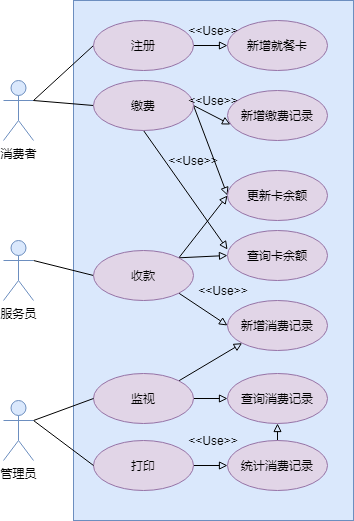

The diagram above was exported from draw.io. Its source (the exported page's mxGraphModel, read from the mxfile embedded in the PNG):
<mxGraphModel dx="1422" dy="713" grid="1" gridSize="10" guides="1" tooltips="1" connect="1" arrows="1" fold="1" page="1" pageScale="1" pageWidth="827" pageHeight="1169" math="0" shadow="0">
  <root>
    <mxCell id="0" />
    <mxCell id="1" parent="0" />
    <mxCell id="cpkNTehpS1NObPgvtT6O-1" value="消费者" style="shape=umlActor;verticalLabelPosition=bottom;verticalAlign=top;html=1;outlineConnect=0;fillColor=#dae8fc;strokeColor=#6c8ebf;" vertex="1" parent="1">
      <mxGeometry x="90" y="120" width="30" height="60" as="geometry" />
    </mxCell>
    <mxCell id="cpkNTehpS1NObPgvtT6O-2" value="" style="whiteSpace=wrap;html=1;imageAspect=1;fillColor=#dae8fc;strokeColor=#6c8ebf;" vertex="1" parent="1">
      <mxGeometry x="160" y="40" width="280" height="520" as="geometry" />
    </mxCell>
    <mxCell id="cpkNTehpS1NObPgvtT6O-12" style="rounded=0;orthogonalLoop=1;jettySize=auto;html=1;exitX=0;exitY=0.5;exitDx=0;exitDy=0;entryX=1;entryY=0.3333333333333333;entryDx=0;entryDy=0;entryPerimeter=0;endArrow=none;endFill=0;" edge="1" parent="1" source="cpkNTehpS1NObPgvtT6O-6" target="cpkNTehpS1NObPgvtT6O-1">
      <mxGeometry relative="1" as="geometry" />
    </mxCell>
    <mxCell id="cpkNTehpS1NObPgvtT6O-46" style="edgeStyle=none;rounded=0;orthogonalLoop=1;jettySize=auto;html=1;exitX=1;exitY=0.5;exitDx=0;exitDy=0;entryX=0;entryY=0.5;entryDx=0;entryDy=0;endArrow=block;endFill=0;" edge="1" parent="1" source="cpkNTehpS1NObPgvtT6O-6" target="cpkNTehpS1NObPgvtT6O-45">
      <mxGeometry relative="1" as="geometry" />
    </mxCell>
    <mxCell id="cpkNTehpS1NObPgvtT6O-6" value="注册" style="ellipse;whiteSpace=wrap;html=1;fillColor=#e1d5e7;strokeColor=#9673a6;" vertex="1" parent="1">
      <mxGeometry x="180" y="60" width="100" height="50" as="geometry" />
    </mxCell>
    <mxCell id="cpkNTehpS1NObPgvtT6O-13" style="edgeStyle=none;rounded=0;orthogonalLoop=1;jettySize=auto;html=1;exitX=0;exitY=0.5;exitDx=0;exitDy=0;endArrow=none;endFill=0;" edge="1" parent="1" source="cpkNTehpS1NObPgvtT6O-7">
      <mxGeometry relative="1" as="geometry">
        <mxPoint x="120" y="140" as="targetPoint" />
      </mxGeometry>
    </mxCell>
    <mxCell id="cpkNTehpS1NObPgvtT6O-34" style="edgeStyle=none;rounded=0;orthogonalLoop=1;jettySize=auto;html=1;exitX=1;exitY=0.5;exitDx=0;exitDy=0;endArrow=block;endFill=0;entryX=0.03;entryY=0.68;entryDx=0;entryDy=0;entryPerimeter=0;" edge="1" parent="1" source="cpkNTehpS1NObPgvtT6O-7" target="cpkNTehpS1NObPgvtT6O-23">
      <mxGeometry relative="1" as="geometry" />
    </mxCell>
    <mxCell id="cpkNTehpS1NObPgvtT6O-35" style="edgeStyle=none;rounded=0;orthogonalLoop=1;jettySize=auto;html=1;exitX=1;exitY=0.5;exitDx=0;exitDy=0;entryX=0;entryY=0.5;entryDx=0;entryDy=0;endArrow=block;endFill=0;" edge="1" parent="1" source="cpkNTehpS1NObPgvtT6O-7" target="cpkNTehpS1NObPgvtT6O-31">
      <mxGeometry relative="1" as="geometry" />
    </mxCell>
    <mxCell id="cpkNTehpS1NObPgvtT6O-58" style="edgeStyle=none;rounded=0;orthogonalLoop=1;jettySize=auto;html=1;exitX=0.5;exitY=1;exitDx=0;exitDy=0;entryX=0;entryY=0.38;entryDx=0;entryDy=0;entryPerimeter=0;endArrow=block;endFill=0;" edge="1" parent="1" source="cpkNTehpS1NObPgvtT6O-7" target="cpkNTehpS1NObPgvtT6O-49">
      <mxGeometry relative="1" as="geometry" />
    </mxCell>
    <mxCell id="cpkNTehpS1NObPgvtT6O-7" value="缴费" style="ellipse;whiteSpace=wrap;html=1;fillColor=#e1d5e7;strokeColor=#9673a6;" vertex="1" parent="1">
      <mxGeometry x="180" y="120" width="100" height="50" as="geometry" />
    </mxCell>
    <mxCell id="cpkNTehpS1NObPgvtT6O-61" style="edgeStyle=none;rounded=0;orthogonalLoop=1;jettySize=auto;html=1;exitX=1;exitY=0;exitDx=0;exitDy=0;entryX=0;entryY=1;entryDx=0;entryDy=0;endArrow=block;endFill=0;" edge="1" parent="1" source="cpkNTehpS1NObPgvtT6O-8" target="cpkNTehpS1NObPgvtT6O-50">
      <mxGeometry relative="1" as="geometry" />
    </mxCell>
    <mxCell id="cpkNTehpS1NObPgvtT6O-62" style="edgeStyle=none;rounded=0;orthogonalLoop=1;jettySize=auto;html=1;exitX=1;exitY=0.5;exitDx=0;exitDy=0;endArrow=block;endFill=0;" edge="1" parent="1" source="cpkNTehpS1NObPgvtT6O-8" target="cpkNTehpS1NObPgvtT6O-60">
      <mxGeometry relative="1" as="geometry" />
    </mxCell>
    <mxCell id="cpkNTehpS1NObPgvtT6O-8" value="监视" style="ellipse;whiteSpace=wrap;html=1;fillColor=#e1d5e7;strokeColor=#9673a6;" vertex="1" parent="1">
      <mxGeometry x="180" y="413" width="100" height="50" as="geometry" />
    </mxCell>
    <mxCell id="cpkNTehpS1NObPgvtT6O-64" style="edgeStyle=none;rounded=0;orthogonalLoop=1;jettySize=auto;html=1;exitX=1;exitY=0.5;exitDx=0;exitDy=0;entryX=0;entryY=0.5;entryDx=0;entryDy=0;endArrow=block;endFill=0;" edge="1" parent="1" source="cpkNTehpS1NObPgvtT6O-9" target="cpkNTehpS1NObPgvtT6O-63">
      <mxGeometry relative="1" as="geometry" />
    </mxCell>
    <mxCell id="cpkNTehpS1NObPgvtT6O-9" value="打印" style="ellipse;whiteSpace=wrap;html=1;fillColor=#e1d5e7;strokeColor=#9673a6;" vertex="1" parent="1">
      <mxGeometry x="180" y="480" width="100" height="50" as="geometry" />
    </mxCell>
    <mxCell id="cpkNTehpS1NObPgvtT6O-23" value="新增缴费记录" style="ellipse;whiteSpace=wrap;html=1;fillColor=#e1d5e7;strokeColor=#9673a6;" vertex="1" parent="1">
      <mxGeometry x="314" y="130" width="100" height="50" as="geometry" />
    </mxCell>
    <mxCell id="cpkNTehpS1NObPgvtT6O-31" value="更新卡余额" style="ellipse;whiteSpace=wrap;html=1;fillColor=#e1d5e7;strokeColor=#9673a6;" vertex="1" parent="1">
      <mxGeometry x="314" y="210" width="100" height="50" as="geometry" />
    </mxCell>
    <mxCell id="cpkNTehpS1NObPgvtT6O-37" value="&amp;lt;&amp;lt;Use&amp;gt;&amp;gt;" style="text;html=1;strokeColor=none;fillColor=none;align=center;verticalAlign=middle;whiteSpace=wrap;rounded=0;" vertex="1" parent="1">
      <mxGeometry x="280" y="130" width="40" height="20" as="geometry" />
    </mxCell>
    <mxCell id="cpkNTehpS1NObPgvtT6O-38" value="&amp;lt;&amp;lt;Use&amp;gt;&amp;gt;" style="text;html=1;strokeColor=none;fillColor=none;align=center;verticalAlign=middle;whiteSpace=wrap;rounded=0;" vertex="1" parent="1">
      <mxGeometry x="260" y="190" width="40" height="20" as="geometry" />
    </mxCell>
    <mxCell id="cpkNTehpS1NObPgvtT6O-53" style="edgeStyle=none;rounded=0;orthogonalLoop=1;jettySize=auto;html=1;exitX=1;exitY=0.3333333333333333;exitDx=0;exitDy=0;exitPerimeter=0;entryX=0;entryY=0.5;entryDx=0;entryDy=0;endArrow=none;endFill=0;" edge="1" parent="1" source="cpkNTehpS1NObPgvtT6O-41" target="cpkNTehpS1NObPgvtT6O-48">
      <mxGeometry relative="1" as="geometry" />
    </mxCell>
    <mxCell id="cpkNTehpS1NObPgvtT6O-41" value="服务员" style="shape=umlActor;verticalLabelPosition=bottom;verticalAlign=top;html=1;outlineConnect=0;fillColor=#dae8fc;strokeColor=#6c8ebf;" vertex="1" parent="1">
      <mxGeometry x="90" y="280" width="30" height="60" as="geometry" />
    </mxCell>
    <mxCell id="cpkNTehpS1NObPgvtT6O-45" value="新增就餐卡" style="ellipse;whiteSpace=wrap;html=1;fillColor=#e1d5e7;strokeColor=#9673a6;" vertex="1" parent="1">
      <mxGeometry x="314" y="60" width="100" height="50" as="geometry" />
    </mxCell>
    <mxCell id="cpkNTehpS1NObPgvtT6O-47" value="&amp;lt;&amp;lt;Use&amp;gt;&amp;gt;" style="text;html=1;strokeColor=none;fillColor=none;align=center;verticalAlign=middle;whiteSpace=wrap;rounded=0;" vertex="1" parent="1">
      <mxGeometry x="280" y="60" width="40" height="20" as="geometry" />
    </mxCell>
    <mxCell id="cpkNTehpS1NObPgvtT6O-51" style="edgeStyle=none;rounded=0;orthogonalLoop=1;jettySize=auto;html=1;exitX=1;exitY=1;exitDx=0;exitDy=0;entryX=0;entryY=0.5;entryDx=0;entryDy=0;endArrow=block;endFill=0;" edge="1" parent="1" source="cpkNTehpS1NObPgvtT6O-48" target="cpkNTehpS1NObPgvtT6O-50">
      <mxGeometry relative="1" as="geometry" />
    </mxCell>
    <mxCell id="cpkNTehpS1NObPgvtT6O-52" style="edgeStyle=none;rounded=0;orthogonalLoop=1;jettySize=auto;html=1;exitX=1;exitY=0;exitDx=0;exitDy=0;entryX=0;entryY=0.5;entryDx=0;entryDy=0;endArrow=block;endFill=0;" edge="1" parent="1" source="cpkNTehpS1NObPgvtT6O-48" target="cpkNTehpS1NObPgvtT6O-49">
      <mxGeometry relative="1" as="geometry" />
    </mxCell>
    <mxCell id="cpkNTehpS1NObPgvtT6O-57" style="edgeStyle=none;rounded=0;orthogonalLoop=1;jettySize=auto;html=1;exitX=1;exitY=0;exitDx=0;exitDy=0;entryX=0;entryY=0.5;entryDx=0;entryDy=0;endArrow=block;endFill=0;" edge="1" parent="1" source="cpkNTehpS1NObPgvtT6O-48" target="cpkNTehpS1NObPgvtT6O-31">
      <mxGeometry relative="1" as="geometry" />
    </mxCell>
    <mxCell id="cpkNTehpS1NObPgvtT6O-48" value="收款" style="ellipse;whiteSpace=wrap;html=1;fillColor=#e1d5e7;strokeColor=#9673a6;" vertex="1" parent="1">
      <mxGeometry x="180" y="290" width="100" height="50" as="geometry" />
    </mxCell>
    <mxCell id="cpkNTehpS1NObPgvtT6O-49" value="查询卡余额" style="ellipse;whiteSpace=wrap;html=1;fillColor=#e1d5e7;strokeColor=#9673a6;" vertex="1" parent="1">
      <mxGeometry x="314" y="270" width="100" height="50" as="geometry" />
    </mxCell>
    <mxCell id="cpkNTehpS1NObPgvtT6O-50" value="新增消费记录" style="ellipse;whiteSpace=wrap;html=1;fillColor=#e1d5e7;strokeColor=#9673a6;" vertex="1" parent="1">
      <mxGeometry x="314" y="340" width="100" height="50" as="geometry" />
    </mxCell>
    <mxCell id="cpkNTehpS1NObPgvtT6O-55" style="edgeStyle=none;rounded=0;orthogonalLoop=1;jettySize=auto;html=1;exitX=1;exitY=0.3333333333333333;exitDx=0;exitDy=0;exitPerimeter=0;entryX=0;entryY=0.5;entryDx=0;entryDy=0;endArrow=none;endFill=0;" edge="1" parent="1" source="cpkNTehpS1NObPgvtT6O-54" target="cpkNTehpS1NObPgvtT6O-8">
      <mxGeometry relative="1" as="geometry" />
    </mxCell>
    <mxCell id="cpkNTehpS1NObPgvtT6O-56" style="edgeStyle=none;rounded=0;orthogonalLoop=1;jettySize=auto;html=1;exitX=1;exitY=0.3333333333333333;exitDx=0;exitDy=0;exitPerimeter=0;entryX=0;entryY=0.5;entryDx=0;entryDy=0;endArrow=none;endFill=0;" edge="1" parent="1" source="cpkNTehpS1NObPgvtT6O-54" target="cpkNTehpS1NObPgvtT6O-9">
      <mxGeometry relative="1" as="geometry" />
    </mxCell>
    <mxCell id="cpkNTehpS1NObPgvtT6O-54" value="管理员" style="shape=umlActor;verticalLabelPosition=bottom;verticalAlign=top;html=1;outlineConnect=0;fillColor=#dae8fc;strokeColor=#6c8ebf;" vertex="1" parent="1">
      <mxGeometry x="90" y="440" width="30" height="60" as="geometry" />
    </mxCell>
    <mxCell id="cpkNTehpS1NObPgvtT6O-59" value="&amp;lt;&amp;lt;Use&amp;gt;&amp;gt;" style="text;html=1;strokeColor=none;fillColor=none;align=center;verticalAlign=middle;whiteSpace=wrap;rounded=0;" vertex="1" parent="1">
      <mxGeometry x="290" y="320" width="40" height="20" as="geometry" />
    </mxCell>
    <mxCell id="cpkNTehpS1NObPgvtT6O-60" value="查询消费记录" style="ellipse;whiteSpace=wrap;html=1;fillColor=#e1d5e7;strokeColor=#9673a6;" vertex="1" parent="1">
      <mxGeometry x="314" y="413" width="100" height="50" as="geometry" />
    </mxCell>
    <mxCell id="cpkNTehpS1NObPgvtT6O-65" style="edgeStyle=none;rounded=0;orthogonalLoop=1;jettySize=auto;html=1;exitX=0.5;exitY=0;exitDx=0;exitDy=0;entryX=0.5;entryY=1;entryDx=0;entryDy=0;endArrow=block;endFill=0;" edge="1" parent="1" source="cpkNTehpS1NObPgvtT6O-63" target="cpkNTehpS1NObPgvtT6O-60">
      <mxGeometry relative="1" as="geometry" />
    </mxCell>
    <mxCell id="cpkNTehpS1NObPgvtT6O-63" value="统计消费记录" style="ellipse;whiteSpace=wrap;html=1;fillColor=#e1d5e7;strokeColor=#9673a6;" vertex="1" parent="1">
      <mxGeometry x="314" y="480" width="100" height="50" as="geometry" />
    </mxCell>
    <mxCell id="cpkNTehpS1NObPgvtT6O-66" value="&amp;lt;&amp;lt;Use&amp;gt;&amp;gt;" style="text;html=1;strokeColor=none;fillColor=none;align=center;verticalAlign=middle;whiteSpace=wrap;rounded=0;" vertex="1" parent="1">
      <mxGeometry x="280" y="470" width="40" height="20" as="geometry" />
    </mxCell>
  </root>
</mxGraphModel>